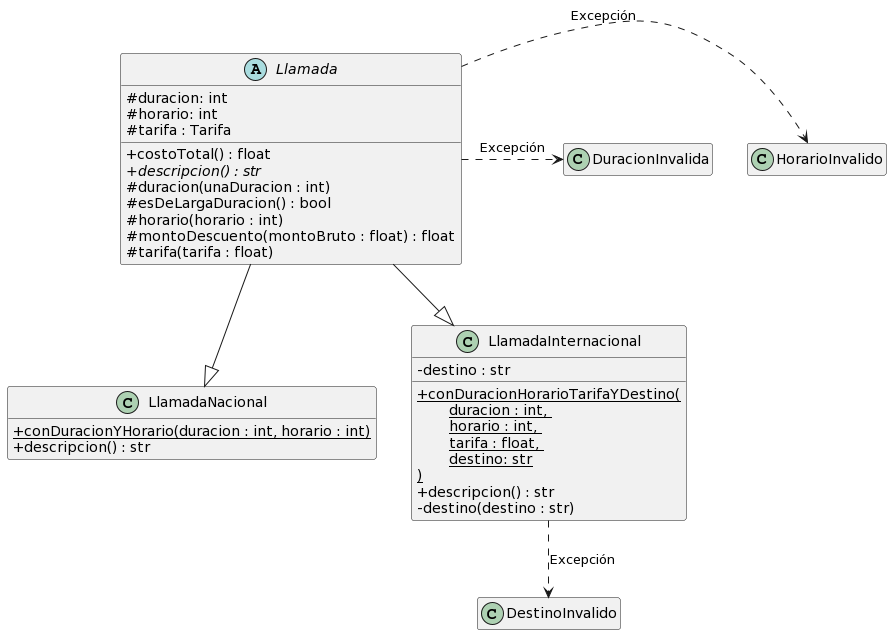

The diagram above was rendered by PlantUML. Its source (embedded in the PNG):
@startuml
skinparam classAttributeIconSize 0
hide empty members

abstract Llamada {
  # duracion: int
  # horario: int
  # tarifa : Tarifa

  + costoTotal() : float
  {abstract} + descripcion() : str
  # duracion(unaDuracion : int)
  # esDeLargaDuracion() : bool
  # horario(horario : int)
  # montoDescuento(montoBruto : float) : float
  # tarifa(tarifa : float)
}


Llamada --|> LlamadaNacional
Llamada --|> LlamadaInternacional

class LlamadaNacional {
  {static} + conDuracionYHorario(duracion : int, horario : int)
  + descripcion() : str
}

class LlamadaInternacional {
  - destino : str

  {static} + conDuracionHorarioTarifaYDestino(\n\tduracion : int, \n\thorario : int, \n\ttarifa : float, \n\tdestino: str\n)
  + descripcion() : str
  - destino(destino : str)
}

Llamada .ri.> HorarioInvalido : Excepción
Llamada .ri.> DuracionInvalida : Excepción

LlamadaInternacional .do.> DestinoInvalido : Excepción
@enduml